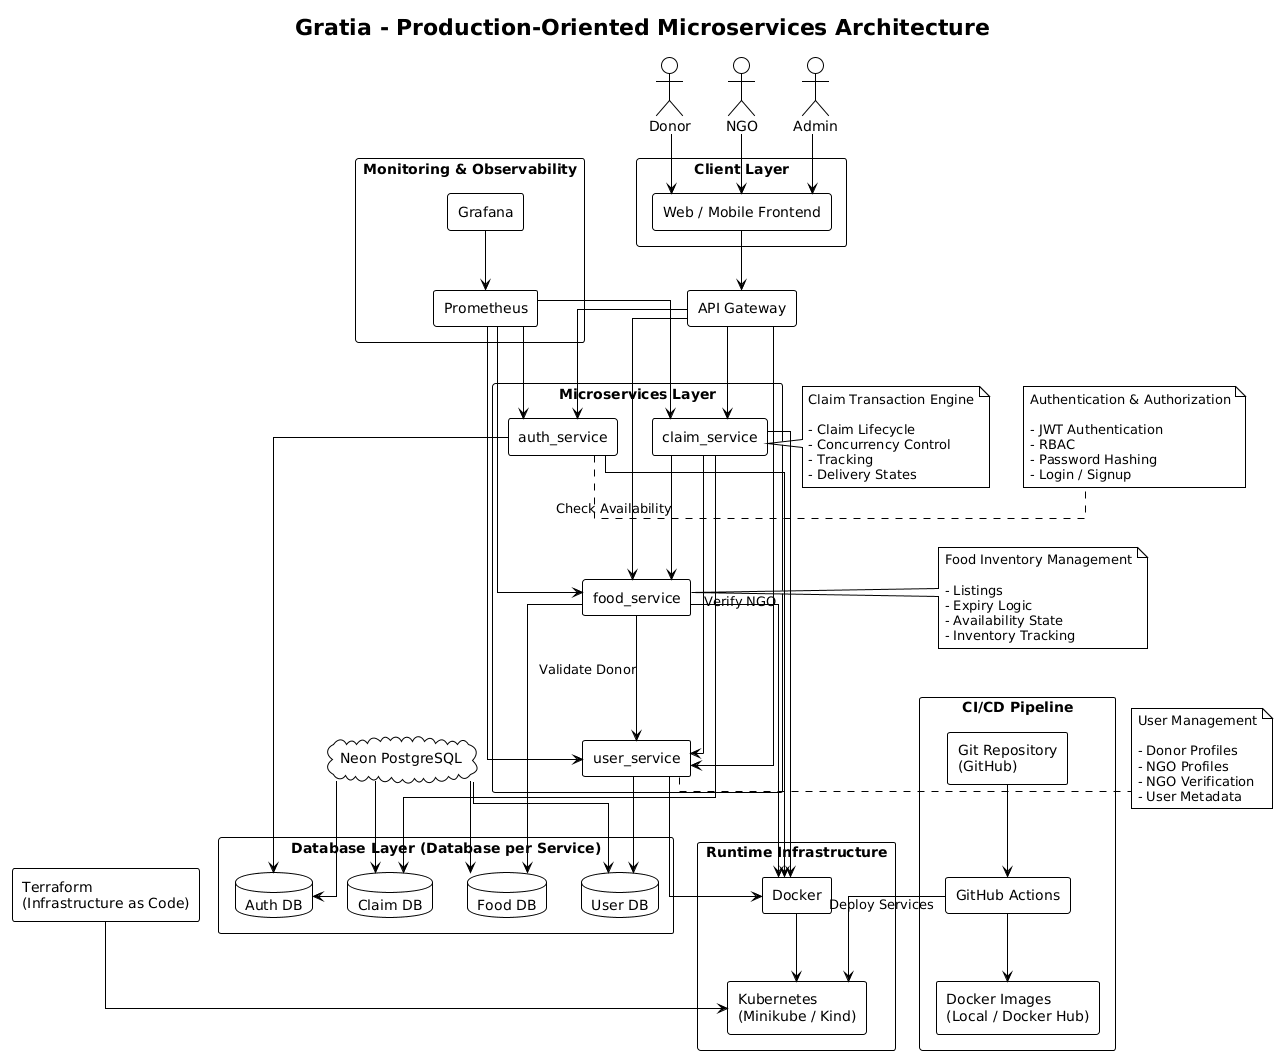

The diagram above was rendered by PlantUML. Its source (embedded in the PNG):
@startuml
!theme plain
title Gratia - Production-Oriented Microservices Architecture

top to bottom direction
skinparam linetype ortho
skinparam packageStyle rectangle
skinparam shadowing false

' =====================================================
' CLIENT LAYER
' =====================================================

actor Donor
actor NGO
actor Admin

package "Client Layer" {

    rectangle "Web / Mobile Frontend" as FE
}

Donor --> FE
NGO --> FE
Admin --> FE

' =====================================================
' API GATEWAY
' =====================================================

rectangle "API Gateway" as APIGW

FE --> APIGW

' =====================================================
' MICROSERVICES
' =====================================================

package "Microservices Layer" {

    rectangle "auth_service" as AUTH
    rectangle "user_service" as USER
    rectangle "food_service" as FOOD
    rectangle "claim_service" as CLAIM
}

APIGW --> AUTH
APIGW --> USER
APIGW --> FOOD
APIGW --> CLAIM

' =====================================================
' SERVICE NOTES
' =====================================================

note right of AUTH
Authentication & Authorization

- JWT Authentication
- RBAC
- Password Hashing
- Login / Signup
end note

note right of USER
User Management

- Donor Profiles
- NGO Profiles
- NGO Verification
- User Metadata
end note

note right of FOOD
Food Inventory Management

- Listings
- Expiry Logic
- Availability State
- Inventory Tracking
end note

note right of CLAIM
Claim Transaction Engine

- Claim Lifecycle
- Concurrency Control
- Tracking
- Delivery States
end note

' =====================================================
' INTER-SERVICE COMMUNICATION
' =====================================================

FOOD --> USER : Validate Donor
CLAIM --> USER : Verify NGO
CLAIM --> FOOD : Check Availability

' =====================================================
' DATABASE LAYER
' =====================================================

package "Database Layer (Database per Service)" {

    database "Auth DB" as AUTH_DB
    database "User DB" as USER_DB
    database "Food DB" as FOOD_DB
    database "Claim DB" as CLAIM_DB
}

AUTH --> AUTH_DB
USER --> USER_DB
FOOD --> FOOD_DB
CLAIM --> CLAIM_DB

' =====================================================
' RUNTIME INFRASTRUCTURE
' =====================================================

package "Runtime Infrastructure" {

    rectangle "Docker" as DOCKER
    rectangle "Kubernetes\n(Minikube / Kind)" as K8S
}

AUTH --> DOCKER
USER --> DOCKER
FOOD --> DOCKER
CLAIM --> DOCKER

DOCKER --> K8S

' =====================================================
' OBSERVABILITY
' =====================================================

package "Monitoring & Observability" {

    rectangle "Prometheus" as PROM
    rectangle "Grafana" as GRAF
}

PROM --> AUTH
PROM --> USER
PROM --> FOOD
PROM --> CLAIM

GRAF --> PROM

' =====================================================
' DATABASE HOSTING
' =====================================================

cloud "Neon PostgreSQL" as NEON

NEON --> AUTH_DB
NEON --> USER_DB
NEON --> FOOD_DB
NEON --> CLAIM_DB

' =====================================================
' CI/CD PIPELINE
' =====================================================

package "CI/CD Pipeline" {

    rectangle "Git Repository\n(GitHub)" as GIT

    rectangle "GitHub Actions" as GHA

    rectangle "Docker Images\n(Local / Docker Hub)" as REGISTRY
}

GIT --> GHA
GHA --> REGISTRY
GHA --> K8S : Deploy Services

' =====================================================
' INFRASTRUCTURE AS CODE
' =====================================================

rectangle "Terraform\n(Infrastructure as Code)" as TF

TF --> K8S
@enduml